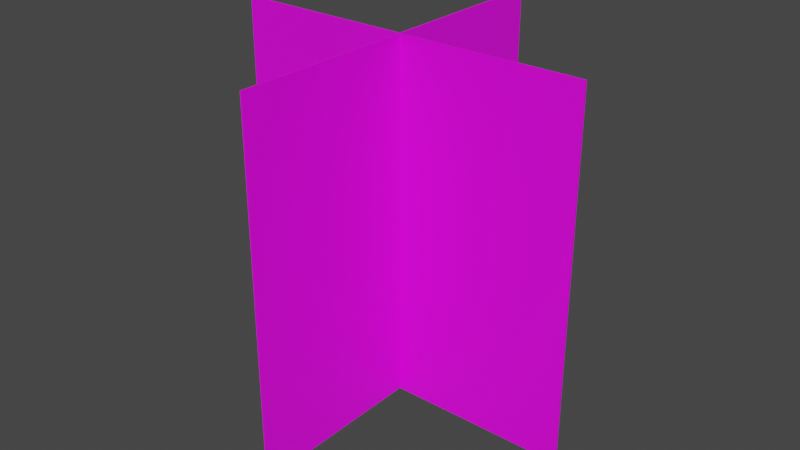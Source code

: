 # Source: Flower_BaseMesh.blend  (saved by Blender 3.2.14; exported with 4.5.12 LTS)
import bpy
from mathutils import Matrix  # noqa: F401  (used for matrix-valued properties, if any)

bpy.ops.wm.read_factory_settings(use_empty=True)
scene = bpy.context.scene
scene.name = 'Scene'

# ---- collections
col_collection = bpy.data.collections.new('Collection'); scene.collection.children.link(col_collection)

# ---- images (referenced by path relative to the original .blend; pixels are not part of the script)
import os
ASSET_DIR = os.environ.get("B2B_ASSET_DIR", "")  # directory of the original .blend (textures are referenced by path, not embedded)
HERE = os.path.dirname(os.path.abspath(__file__))  # packed textures are extracted next to this script under _unpacked/

def load_image(name, relpath, width, height, colorspace="sRGB"):
    """Load a texture the original file referenced (path relative to the .blend, or extracted next to this script)."""
    p = next((c for c in (os.path.join(HERE, relpath), os.path.join(ASSET_DIR, relpath)) if relpath and os.path.exists(c)), "")
    if p:
        img = bpy.data.images.load(p, check_existing=True)
        img.name = name
    else:  # same state as the original file: an image datablock whose file is absent (Cycles renders it pink)
        img = bpy.data.images.new(name, width, height)
        img.source = "FILE"
        img.filepath = "//" + (relpath or name)
    img.colorspace_settings.name = colorspace
    return img
img_flower2_png = load_image('Flower2.png', 'Flower2.png', 1024, 1024, 'sRGB')

# ---- materials (node trees are filled in below, after node groups)
mat_mat = bpy.data.materials.new('mat')
mat_mat.use_transparent_shadow = False

# ---- material node trees
mat_mat.use_nodes = True; mat_mat.node_tree.nodes.clear()
_N = mat_mat.node_tree.nodes; _L = mat_mat.node_tree.links
n0 = _N.new('ShaderNodeBsdfPrincipled'); n0.name = 'Principled BSDF'; n0.location = (10, 300)
n0.distribution = 'GGX'
n0.subsurface_method = 'RANDOM_WALK_SKIN'
n0.inputs[3].default_value = 1.45
n0.inputs[27].default_value = (0.0, 0.0, 0.0, 1.0)
n0.inputs[28].default_value = 1.0
n1 = _N.new('ShaderNodeOutputMaterial'); n1.name = 'Material Output'; n1.location = (300, 300)
n2 = _N.new('ShaderNodeTexImage'); n2.name = 'Image Texture'; n2.location = (-280, 275)
n2.image = img_flower2_png
_L.new(n0.outputs[0], n1.inputs[0])
_L.new(n2.outputs[0], n0.inputs[0])
n1.is_active_output = True

# ---- world
world_world = bpy.data.worlds.new('World'); scene.world = world_world
world_world.use_nodes = True; world_world.node_tree.nodes.clear()
_N = world_world.node_tree.nodes; _L = world_world.node_tree.links
n0 = _N.new('ShaderNodeOutputWorld'); n0.name = 'World Output'; n0.location = (300, 300)
n1 = _N.new('ShaderNodeBackground'); n1.name = 'Background'; n1.location = (10, 300)
n1.inputs[0].default_value = (0.05088, 0.05088, 0.05088, 1.0)
_L.new(n1.outputs[0], n0.inputs[0])
n0.is_active_output = True
world_world.color = (0.05088, 0.05088, 0.05088)
world_world.use_sun_shadow = False
world_world.sun_shadow_jitter_overblur = 0.0

# ---- meshes
me_plane_001 = bpy.data.meshes.new('Plane.001')
me_plane_001.from_pydata([(-1.0, 1.132e-05, -4.371e-08), (1.0, 1.132e-05, -4.371e-08), (-1.0, 2.0, -4.371e-08), (1.0, 2.0, -4.371e-08), (-1.0, 1.132e-05, -0.01), (1.0, 1.132e-05, -0.01), (-1.0, 2.0, -0.01), (1.0, 2.0, -0.01), (8.742e-08, 1.132e-05, -1.0), (-3.553e-15, 1.144e-05, 1.0), (3.553e-15, 2.0, -1.0), (-8.742e-08, 2.0, 1.0), (0.01, 1.132e-05, -1.0), (0.01, 1.144e-05, 1.0), (0.01, 2.0, -1.0), (0.01, 2.0, 1.0), (2.186e-08, 1.5, -1.0), (4.371e-08, 1.0, -1.0), (6.557e-08, 0.5, -1.0), (-2.186e-08, 0.5, 1.0), (-4.371e-08, 1.0, 1.0), (-6.557e-08, 1.5, 1.0), (0.01, 1.5, -1.0), (0.01, 1.0, -1.0), (0.01, 0.5, -1.0), (0.01, 0.5, 1.0), (0.01, 1.0, 1.0), (0.01, 1.5, 1.0)], [], [(0, 1, 3, 2), (4, 6, 7, 5), (0, 2, 6, 4), (1, 0, 4, 5), (3, 1, 5, 7), (2, 3, 7, 6), (16, 21, 11, 10), (22, 14, 15, 27), (16, 10, 14, 22), (9, 8, 12, 13), (19, 9, 13, 25), (10, 11, 15, 14), (11, 21, 27, 15), (21, 20, 26, 27), (20, 19, 25, 26), (8, 18, 24, 12), (18, 17, 23, 24), (17, 16, 22, 23), (12, 24, 25, 13), (24, 23, 26, 25), (23, 22, 27, 26), (8, 9, 19, 18), (18, 19, 20, 17), (17, 20, 21, 16)])
_uv = me_plane_001.uv_layers.new(name='UVMap')
_uv.uv.foreach_set('vector', [0.0, 0.0, 1.0, 0.0, 1.0, 1.0, 0.0, 1.0, 0.0, 0.0, 0.0, 1.0, 1.0, 1.0, 1.0, 0.0, 0.0, 0.0, 0.0, 1.0, 0.0, 1.0, 0.0, 0.0, 1.0, 0.0, 0.0, 0.0, 0.0, 0.0, 1.0, 0.0, 1.0, 1.0, 1.0, 0.0, 1.0, 0.0, 1.0, 1.0, 0.0, 1.0, 1.0, 1.0, 1.0, 1.0, 0.0, 1.0, 0.0, 0.75, 1.0, 0.75, 1.0, 1.0, 0.0, 1.0, 0.0, 0.75, 0.0, 1.0, 1.0, 1.0, 1.0, 0.75, 0.0, 0.75, 0.0, 1.0, 0.0, 1.0, 0.0, 0.75, 1.0, 0.0, 0.0, 0.0, 0.0, 0.0, 1.0, 0.0, 1.0, 0.25, 1.0, 0.0, 1.0, 0.0, 1.0, 0.25, 0.0, 1.0, 1.0, 1.0, 1.0, 1.0, 0.0, 1.0, 1.0, 1.0, 1.0, 0.75, 1.0, 0.75, 1.0, 1.0, 1.0, 0.75, 1.0, 0.5, 1.0, 0.5, 1.0, 0.75, 1.0, 0.5, 1.0, 0.25, 1.0, 0.25, 1.0, 0.5, 0.0, 0.0, 0.0, 0.25, 0.0, 0.25, 0.0, 0.0, 0.0, 0.25, 0.0, 0.5, 0.0, 0.5, 0.0, 0.25, 0.0, 0.5, 0.0, 0.75, 0.0, 0.75, 0.0, 0.5, 0.0, 0.0, 0.0, 0.25, 1.0, 0.25, 1.0, 0.0, 0.0, 0.25, 0.0, 0.5, 1.0, 0.5, 1.0, 0.25, 0.0, 0.5, 0.0, 0.75, 1.0, 0.75, 1.0, 0.5, 0.0, 0.0, 1.0, 0.0, 1.0, 0.25, 0.0, 0.25, 0.0, 0.25, 1.0, 0.25, 1.0, 0.5, 0.0, 0.5, 0.0, 0.5, 1.0, 0.5, 1.0, 0.75, 0.0, 0.75])
me_plane_001.materials.append(mat_mat)
me_plane_001.update()

# ---- objects
ob_plane_001 = bpy.data.objects.new('Plane.001', me_plane_001)

# ---- transforms, parenting, visibility, modifiers, constraints
ob_plane_001.location = (8.882e-16, 2.647e-23, 0.0)
ob_plane_001.rotation_euler = (1.571, -0.0, 1.571)
ob_plane_001.scale = (0.1998, 0.1998, 0.1998)
_m = ob_plane_001.modifiers.new('Solidify', 'SOLIDIFY')

# ---- collection membership
col_collection.objects.link(ob_plane_001)

# ---- scene / render settings (as saved in the file)
scene.frame_start = 1; scene.frame_end = 250; scene.frame_set(1)
scene.render.engine = 'BLENDER_EEVEE_NEXT'
scene.cycles.sampling_pattern = 'TABULATED_SOBOL'
scene.cycles.use_light_tree = False
scene.view_settings.view_transform = 'Filmic'
bpy.context.view_layer.update()

# ---- added for rendering (the .blend has no active camera and no usable light): camera, sun
cam_auto = bpy.data.cameras.new('AutoCamera')
cam_auto.lens = 50.0
cam_auto.sensor_width = 36.0
cam_auto.clip_end = 1000.0
ob_auto_camera = bpy.data.objects.new('AutoCamera', cam_auto)
scene.collection.objects.link(ob_auto_camera)
ob_auto_camera.location = (0.640215, -0.768258, 0.711925)
ob_auto_camera.rotation_euler = (1.09748, -7.21219e-08, 0.694738)
scene.camera = ob_auto_camera
light_auto_sun = bpy.data.lights.new('AutoSun', 'SUN')
light_auto_sun.energy = 3.0
light_auto_sun.angle = 0.0523599
ob_auto_sun = bpy.data.objects.new('AutoSun', light_auto_sun)
scene.collection.objects.link(ob_auto_sun)
ob_auto_sun.rotation_euler = (0.872665, 0.174533, 0.523599)
bpy.context.view_layer.update()

